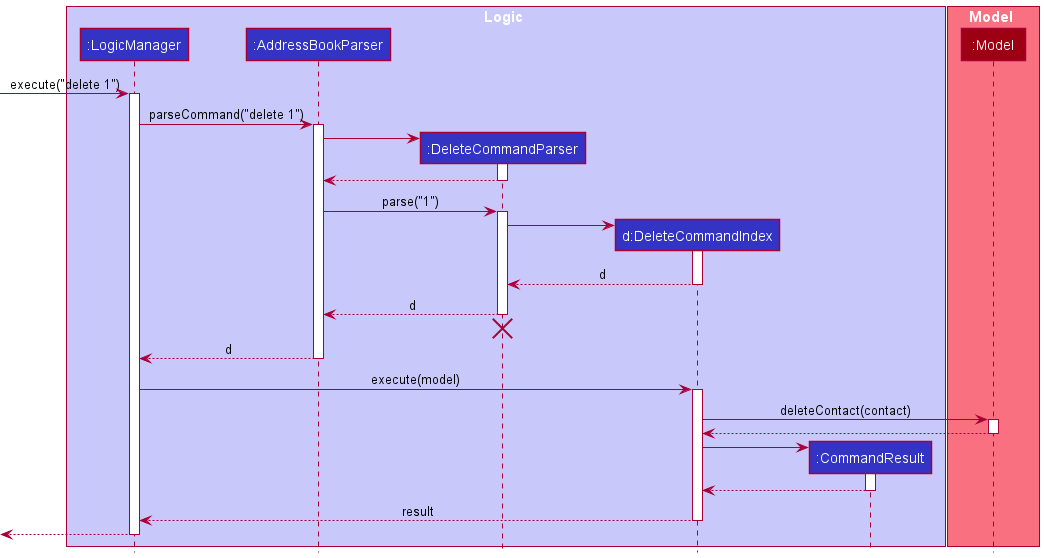

The diagram above was rendered by PlantUML. Its source (embedded in the PNG):
@startuml
!include style.puml

box Logic LOGIC_COLOR_T1
participant ":LogicManager" as LogicManager LOGIC_COLOR
participant ":AddressBookParser" as AddressBookParser LOGIC_COLOR
participant ":DeleteCommandParser" as DeleteCommandParser LOGIC_COLOR
participant "d:DeleteCommandIndex" as DeleteCommandIndex LOGIC_COLOR
participant ":CommandResult" as CommandResult LOGIC_COLOR
end box

box Model MODEL_COLOR_T1
participant ":Model" as Model MODEL_COLOR
end box

[-> LogicManager : execute("delete 1")
activate LogicManager

LogicManager -> AddressBookParser : parseCommand("delete 1")
activate AddressBookParser

create DeleteCommandParser
AddressBookParser -> DeleteCommandParser
activate DeleteCommandParser

DeleteCommandParser --> AddressBookParser
deactivate DeleteCommandParser

AddressBookParser -> DeleteCommandParser : parse("1")
activate DeleteCommandParser

create DeleteCommandIndex
DeleteCommandParser -> DeleteCommandIndex
activate DeleteCommandIndex

DeleteCommandIndex --> DeleteCommandParser : d
deactivate DeleteCommandIndex

DeleteCommandParser --> AddressBookParser : d
deactivate DeleteCommandParser
'Hidden arrow to position the destroy marker below the end of the activation bar.
DeleteCommandParser -[hidden]-> AddressBookParser
destroy DeleteCommandParser

AddressBookParser --> LogicManager : d
deactivate AddressBookParser

LogicManager -> DeleteCommandIndex : execute(model)
activate DeleteCommandIndex

DeleteCommandIndex -> Model : deleteContact(contact)
activate Model

Model --> DeleteCommandIndex
deactivate Model

create CommandResult
DeleteCommandIndex -> CommandResult
activate CommandResult

CommandResult --> DeleteCommandIndex
deactivate CommandResult

DeleteCommandIndex --> LogicManager : result
deactivate DeleteCommandIndex

[<--LogicManager
deactivate LogicManager
@enduml